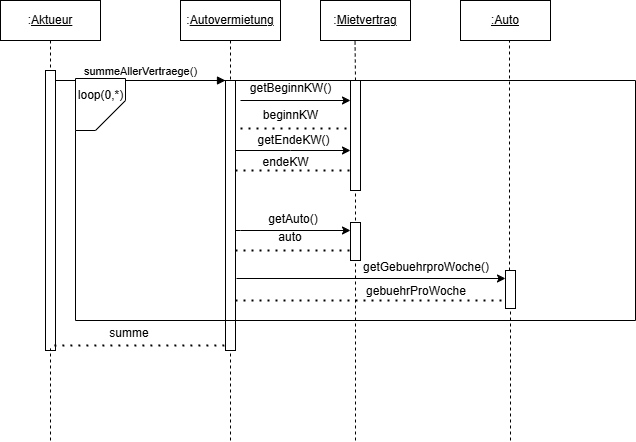

The diagram above was exported from draw.io. Its source (the exported page's mxGraphModel, read from the mxfile embedded in the PNG):
<mxGraphModel dx="819" dy="446" grid="1" gridSize="10" guides="1" tooltips="1" connect="1" arrows="1" fold="1" page="1" pageScale="1" pageWidth="850" pageHeight="1100" math="0" shadow="0">
  <root>
    <mxCell id="0" />
    <mxCell id="1" parent="0" />
    <mxCell id="aM9ryv3xv72pqoxQDRHE-1" value=":&lt;u&gt;Aktueur&lt;/u&gt;" style="shape=umlLifeline;perimeter=lifelinePerimeter;whiteSpace=wrap;html=1;container=0;dropTarget=0;collapsible=0;recursiveResize=0;outlineConnect=0;portConstraint=eastwest;newEdgeStyle={&quot;edgeStyle&quot;:&quot;elbowEdgeStyle&quot;,&quot;elbow&quot;:&quot;vertical&quot;,&quot;curved&quot;:0,&quot;rounded&quot;:0};" parent="1" vertex="1">
      <mxGeometry x="40" y="40" width="100" height="350" as="geometry" />
    </mxCell>
    <mxCell id="aM9ryv3xv72pqoxQDRHE-2" value="" style="html=1;points=[];perimeter=orthogonalPerimeter;outlineConnect=0;targetShapes=umlLifeline;portConstraint=eastwest;newEdgeStyle={&quot;edgeStyle&quot;:&quot;elbowEdgeStyle&quot;,&quot;elbow&quot;:&quot;vertical&quot;,&quot;curved&quot;:0,&quot;rounded&quot;:0};" parent="aM9ryv3xv72pqoxQDRHE-1" vertex="1">
      <mxGeometry x="45" y="70" width="10" height="280" as="geometry" />
    </mxCell>
    <mxCell id="aM9ryv3xv72pqoxQDRHE-5" value=":&lt;u&gt;Autovermietung&lt;/u&gt;" style="shape=umlLifeline;perimeter=lifelinePerimeter;whiteSpace=wrap;html=1;container=0;dropTarget=0;collapsible=0;recursiveResize=0;outlineConnect=0;portConstraint=eastwest;newEdgeStyle={&quot;edgeStyle&quot;:&quot;elbowEdgeStyle&quot;,&quot;elbow&quot;:&quot;vertical&quot;,&quot;curved&quot;:0,&quot;rounded&quot;:0};" parent="1" vertex="1">
      <mxGeometry x="220" y="40" width="100" height="350" as="geometry" />
    </mxCell>
    <mxCell id="aM9ryv3xv72pqoxQDRHE-6" value="" style="html=1;points=[];perimeter=orthogonalPerimeter;outlineConnect=0;targetShapes=umlLifeline;portConstraint=eastwest;newEdgeStyle={&quot;edgeStyle&quot;:&quot;elbowEdgeStyle&quot;,&quot;elbow&quot;:&quot;vertical&quot;,&quot;curved&quot;:0,&quot;rounded&quot;:0};" parent="aM9ryv3xv72pqoxQDRHE-5" vertex="1">
      <mxGeometry x="45" y="80" width="10" height="270" as="geometry" />
    </mxCell>
    <mxCell id="aM9ryv3xv72pqoxQDRHE-7" value="summeAllerVertraege()" style="html=1;verticalAlign=bottom;endArrow=block;edgeStyle=elbowEdgeStyle;elbow=vertical;curved=0;rounded=0;" parent="1" source="aM9ryv3xv72pqoxQDRHE-2" target="aM9ryv3xv72pqoxQDRHE-6" edge="1">
      <mxGeometry relative="1" as="geometry">
        <mxPoint x="195" y="130" as="sourcePoint" />
        <Array as="points">
          <mxPoint x="180" y="120" />
        </Array>
      </mxGeometry>
    </mxCell>
    <mxCell id="aM9ryv3xv72pqoxQDRHE-4" value="" style="html=1;points=[];perimeter=orthogonalPerimeter;outlineConnect=0;targetShapes=umlLifeline;portConstraint=eastwest;newEdgeStyle={&quot;edgeStyle&quot;:&quot;elbowEdgeStyle&quot;,&quot;elbow&quot;:&quot;vertical&quot;,&quot;curved&quot;:0,&quot;rounded&quot;:0};" parent="1" vertex="1">
      <mxGeometry x="390" y="120" width="10" height="110" as="geometry" />
    </mxCell>
    <mxCell id="tTh0uTFII86sLHC-09bx-1" value=":&lt;u&gt;Mietvertrag&lt;/u&gt;" style="rounded=0;whiteSpace=wrap;html=1;" parent="1" vertex="1">
      <mxGeometry x="360" y="40" width="90" height="40" as="geometry" />
    </mxCell>
    <mxCell id="tTh0uTFII86sLHC-09bx-3" value="" style="endArrow=classic;html=1;rounded=0;" parent="1" edge="1">
      <mxGeometry width="50" height="50" relative="1" as="geometry">
        <mxPoint x="280" y="140" as="sourcePoint" />
        <mxPoint x="390" y="140" as="targetPoint" />
        <Array as="points" />
      </mxGeometry>
    </mxCell>
    <mxCell id="tTh0uTFII86sLHC-09bx-12" value="&lt;u&gt;:Auto&lt;/u&gt;" style="rounded=0;whiteSpace=wrap;html=1;" parent="1" vertex="1">
      <mxGeometry x="500" y="40" width="90" height="40" as="geometry" />
    </mxCell>
    <mxCell id="tTh0uTFII86sLHC-09bx-18" value="" style="endArrow=none;dashed=1;html=1;rounded=0;" parent="1" edge="1">
      <mxGeometry width="50" height="50" relative="1" as="geometry">
        <mxPoint x="395" y="120" as="sourcePoint" />
        <mxPoint x="394.5" y="78" as="targetPoint" />
      </mxGeometry>
    </mxCell>
    <mxCell id="tTh0uTFII86sLHC-09bx-24" value="" style="endArrow=none;dashed=1;html=1;dashPattern=1 3;strokeWidth=2;rounded=0;" parent="1" target="aM9ryv3xv72pqoxQDRHE-4" edge="1">
      <mxGeometry width="50" height="50" relative="1" as="geometry">
        <mxPoint x="280" y="168" as="sourcePoint" />
        <mxPoint x="370" y="168" as="targetPoint" />
      </mxGeometry>
    </mxCell>
    <mxCell id="tTh0uTFII86sLHC-09bx-25" value="beginnKW" style="text;html=1;align=center;verticalAlign=middle;resizable=0;points=[];autosize=1;strokeColor=none;fillColor=none;" parent="1" vertex="1">
      <mxGeometry x="290" y="140" width="80" height="30" as="geometry" />
    </mxCell>
    <mxCell id="tTh0uTFII86sLHC-09bx-26" value="getBeginnKW()" style="text;html=1;align=center;verticalAlign=middle;resizable=0;points=[];autosize=1;strokeColor=none;fillColor=none;" parent="1" vertex="1">
      <mxGeometry x="280" y="113" width="100" height="30" as="geometry" />
    </mxCell>
    <mxCell id="tTh0uTFII86sLHC-09bx-27" value="" style="endArrow=none;dashed=1;html=1;dashPattern=1 3;strokeWidth=2;rounded=0;" parent="1" edge="1" source="aM9ryv3xv72pqoxQDRHE-6">
      <mxGeometry width="50" height="50" relative="1" as="geometry">
        <mxPoint x="275" y="250" as="sourcePoint" />
        <mxPoint x="390" y="290" as="targetPoint" />
        <Array as="points">
          <mxPoint x="330" y="290" />
        </Array>
      </mxGeometry>
    </mxCell>
    <mxCell id="tTh0uTFII86sLHC-09bx-55" value="" style="swimlane;startSize=0;" parent="1" vertex="1">
      <mxGeometry x="115" y="120" width="560" height="240" as="geometry" />
    </mxCell>
    <mxCell id="tTh0uTFII86sLHC-09bx-53" value="" style="shape=card;whiteSpace=wrap;html=1;direction=west;" parent="tTh0uTFII86sLHC-09bx-55" vertex="1">
      <mxGeometry y="-2" width="50" height="52" as="geometry" />
    </mxCell>
    <mxCell id="tTh0uTFII86sLHC-09bx-56" value="loop(0,*)" style="text;html=1;align=center;verticalAlign=middle;resizable=0;points=[];autosize=1;strokeColor=none;fillColor=none;" parent="tTh0uTFII86sLHC-09bx-55" vertex="1">
      <mxGeometry x="-10" width="70" height="30" as="geometry" />
    </mxCell>
    <mxCell id="tTh0uTFII86sLHC-09bx-9" value="getEndeKW()" style="text;html=1;align=center;verticalAlign=middle;resizable=0;points=[];autosize=1;strokeColor=none;fillColor=none;" parent="tTh0uTFII86sLHC-09bx-55" vertex="1">
      <mxGeometry x="168" y="45" width="100" height="30" as="geometry" />
    </mxCell>
    <mxCell id="tTh0uTFII86sLHC-09bx-11" value="endeKW" style="text;html=1;align=center;verticalAlign=middle;resizable=0;points=[];autosize=1;strokeColor=none;fillColor=none;" parent="tTh0uTFII86sLHC-09bx-55" vertex="1">
      <mxGeometry x="175" y="67" width="70" height="30" as="geometry" />
    </mxCell>
    <mxCell id="tTh0uTFII86sLHC-09bx-23" value="" style="html=1;points=[];perimeter=orthogonalPerimeter;outlineConnect=0;targetShapes=umlLifeline;portConstraint=eastwest;newEdgeStyle={&quot;edgeStyle&quot;:&quot;elbowEdgeStyle&quot;,&quot;elbow&quot;:&quot;vertical&quot;,&quot;curved&quot;:0,&quot;rounded&quot;:0};" parent="tTh0uTFII86sLHC-09bx-55" vertex="1">
      <mxGeometry x="275" y="142" width="10" height="38" as="geometry" />
    </mxCell>
    <mxCell id="77CKJ95sK0ro3NlERrlM-5" value="getAuto()" style="text;html=1;align=center;verticalAlign=middle;whiteSpace=wrap;rounded=0;" vertex="1" parent="tTh0uTFII86sLHC-09bx-55">
      <mxGeometry x="188" y="124" width="60" height="30" as="geometry" />
    </mxCell>
    <mxCell id="77CKJ95sK0ro3NlERrlM-7" value="auto" style="text;html=1;align=center;verticalAlign=middle;whiteSpace=wrap;rounded=0;" vertex="1" parent="tTh0uTFII86sLHC-09bx-55">
      <mxGeometry x="185" y="142" width="60" height="30" as="geometry" />
    </mxCell>
    <mxCell id="77CKJ95sK0ro3NlERrlM-43" value="getGebuehrproWoche()" style="text;html=1;align=center;verticalAlign=middle;whiteSpace=wrap;rounded=0;" vertex="1" parent="tTh0uTFII86sLHC-09bx-55">
      <mxGeometry x="321" y="172" width="60" height="30" as="geometry" />
    </mxCell>
    <mxCell id="77CKJ95sK0ro3NlERrlM-50" value="gebuehrProWoche" style="text;html=1;align=center;verticalAlign=middle;whiteSpace=wrap;rounded=0;" vertex="1" parent="tTh0uTFII86sLHC-09bx-55">
      <mxGeometry x="311" y="196" width="60" height="30" as="geometry" />
    </mxCell>
    <mxCell id="77CKJ95sK0ro3NlERrlM-51" value="" style="endArrow=none;dashed=1;html=1;rounded=0;" edge="1" parent="tTh0uTFII86sLHC-09bx-55">
      <mxGeometry width="50" height="50" relative="1" as="geometry">
        <mxPoint x="280" y="360" as="sourcePoint" />
        <mxPoint x="280" y="180" as="targetPoint" />
      </mxGeometry>
    </mxCell>
    <mxCell id="77CKJ95sK0ro3NlERrlM-4" value="" style="endArrow=classic;html=1;rounded=0;" edge="1" parent="1" source="aM9ryv3xv72pqoxQDRHE-6" target="aM9ryv3xv72pqoxQDRHE-4">
      <mxGeometry width="50" height="50" relative="1" as="geometry">
        <mxPoint x="353.3333333333335" y="150" as="sourcePoint" />
        <mxPoint x="260" y="220" as="targetPoint" />
        <Array as="points">
          <mxPoint x="330" y="190" />
        </Array>
      </mxGeometry>
    </mxCell>
    <mxCell id="77CKJ95sK0ro3NlERrlM-12" value="" style="endArrow=none;dashed=1;html=1;dashPattern=1 3;strokeWidth=2;rounded=0;entryX=0;entryY=0.818;entryDx=0;entryDy=0;entryPerimeter=0;" edge="1" parent="1" source="aM9ryv3xv72pqoxQDRHE-6" target="aM9ryv3xv72pqoxQDRHE-4">
      <mxGeometry width="50" height="50" relative="1" as="geometry">
        <mxPoint x="400" y="260" as="sourcePoint" />
        <mxPoint x="380" y="210" as="targetPoint" />
        <Array as="points">
          <mxPoint x="330" y="210" />
        </Array>
      </mxGeometry>
    </mxCell>
    <mxCell id="77CKJ95sK0ro3NlERrlM-22" value="" style="endArrow=none;dashed=1;html=1;rounded=0;" edge="1" parent="1">
      <mxGeometry width="50" height="50" relative="1" as="geometry">
        <mxPoint x="395" y="260" as="sourcePoint" />
        <mxPoint x="395" y="230" as="targetPoint" />
      </mxGeometry>
    </mxCell>
    <mxCell id="tTh0uTFII86sLHC-09bx-22" value="" style="edgeStyle=orthogonalEdgeStyle;rounded=0;orthogonalLoop=1;jettySize=auto;html=1;" parent="1" target="tTh0uTFII86sLHC-09bx-23" edge="1" source="aM9ryv3xv72pqoxQDRHE-6">
      <mxGeometry relative="1" as="geometry">
        <mxPoint x="285" y="261" as="sourcePoint" />
        <mxPoint x="370" y="260" as="targetPoint" />
        <Array as="points">
          <mxPoint x="280" y="270" />
          <mxPoint x="280" y="270" />
        </Array>
      </mxGeometry>
    </mxCell>
    <mxCell id="77CKJ95sK0ro3NlERrlM-31" value="" style="endArrow=none;dashed=1;html=1;rounded=0;entryX=0.5;entryY=1;entryDx=0;entryDy=0;" edge="1" parent="1" source="77CKJ95sK0ro3NlERrlM-38">
      <mxGeometry width="50" height="50" relative="1" as="geometry">
        <mxPoint x="550" y="298" as="sourcePoint" />
        <mxPoint x="549" y="80" as="targetPoint" />
        <Array as="points" />
      </mxGeometry>
    </mxCell>
    <mxCell id="77CKJ95sK0ro3NlERrlM-36" value="" style="endArrow=none;dashed=1;html=1;rounded=0;entryX=0.5;entryY=1;entryDx=0;entryDy=0;exitX=0.768;exitY=1.004;exitDx=0;exitDy=0;exitPerimeter=0;" edge="1" parent="1">
      <mxGeometry width="50" height="50" relative="1" as="geometry">
        <mxPoint x="547.6800000000001" y="332.19999999999993" as="sourcePoint" />
        <mxPoint x="550" y="332" as="targetPoint" />
        <Array as="points" />
      </mxGeometry>
    </mxCell>
    <mxCell id="77CKJ95sK0ro3NlERrlM-38" value="" style="html=1;points=[];perimeter=orthogonalPerimeter;outlineConnect=0;targetShapes=umlLifeline;portConstraint=eastwest;newEdgeStyle={&quot;edgeStyle&quot;:&quot;elbowEdgeStyle&quot;,&quot;elbow&quot;:&quot;vertical&quot;,&quot;curved&quot;:0,&quot;rounded&quot;:0};direction=west;" vertex="1" parent="1">
      <mxGeometry x="545" y="310" width="10" height="38" as="geometry" />
    </mxCell>
    <mxCell id="77CKJ95sK0ro3NlERrlM-42" value="" style="endArrow=classic;html=1;rounded=0;" edge="1" parent="1">
      <mxGeometry width="50" height="50" relative="1" as="geometry">
        <mxPoint x="276" y="318" as="sourcePoint" />
        <mxPoint x="545" y="318" as="targetPoint" />
      </mxGeometry>
    </mxCell>
    <mxCell id="77CKJ95sK0ro3NlERrlM-48" value="" style="endArrow=none;dashed=1;html=1;dashPattern=1 3;strokeWidth=2;rounded=0;" edge="1" parent="1" source="aM9ryv3xv72pqoxQDRHE-6">
      <mxGeometry width="50" height="50" relative="1" as="geometry">
        <mxPoint x="495" y="390" as="sourcePoint" />
        <mxPoint x="545" y="340" as="targetPoint" />
      </mxGeometry>
    </mxCell>
    <mxCell id="77CKJ95sK0ro3NlERrlM-53" value="" style="endArrow=none;dashed=1;html=1;rounded=0;" edge="1" parent="1">
      <mxGeometry width="50" height="50" relative="1" as="geometry">
        <mxPoint x="270" y="480" as="sourcePoint" />
        <mxPoint x="270" y="390" as="targetPoint" />
      </mxGeometry>
    </mxCell>
    <mxCell id="77CKJ95sK0ro3NlERrlM-55" value="" style="endArrow=none;dashed=1;html=1;dashPattern=1 3;strokeWidth=2;rounded=0;" edge="1" parent="1">
      <mxGeometry width="50" height="50" relative="1" as="geometry">
        <mxPoint x="93.92857142857144" y="385" as="sourcePoint" />
        <mxPoint x="264" y="385" as="targetPoint" />
        <Array as="points">
          <mxPoint x="154" y="385" />
        </Array>
      </mxGeometry>
    </mxCell>
    <mxCell id="77CKJ95sK0ro3NlERrlM-58" value="summe" style="text;html=1;align=center;verticalAlign=middle;whiteSpace=wrap;rounded=0;" vertex="1" parent="1">
      <mxGeometry x="139" y="358" width="60" height="30" as="geometry" />
    </mxCell>
    <mxCell id="77CKJ95sK0ro3NlERrlM-59" value="" style="endArrow=none;dashed=1;html=1;rounded=0;" edge="1" parent="1">
      <mxGeometry width="50" height="50" relative="1" as="geometry">
        <mxPoint x="550" y="480" as="sourcePoint" />
        <mxPoint x="550" y="348" as="targetPoint" />
      </mxGeometry>
    </mxCell>
    <mxCell id="77CKJ95sK0ro3NlERrlM-60" value="" style="endArrow=none;dashed=1;html=1;rounded=0;" edge="1" parent="1">
      <mxGeometry width="50" height="50" relative="1" as="geometry">
        <mxPoint x="90" y="480" as="sourcePoint" />
        <mxPoint x="90" y="388" as="targetPoint" />
      </mxGeometry>
    </mxCell>
  </root>
</mxGraphModel>